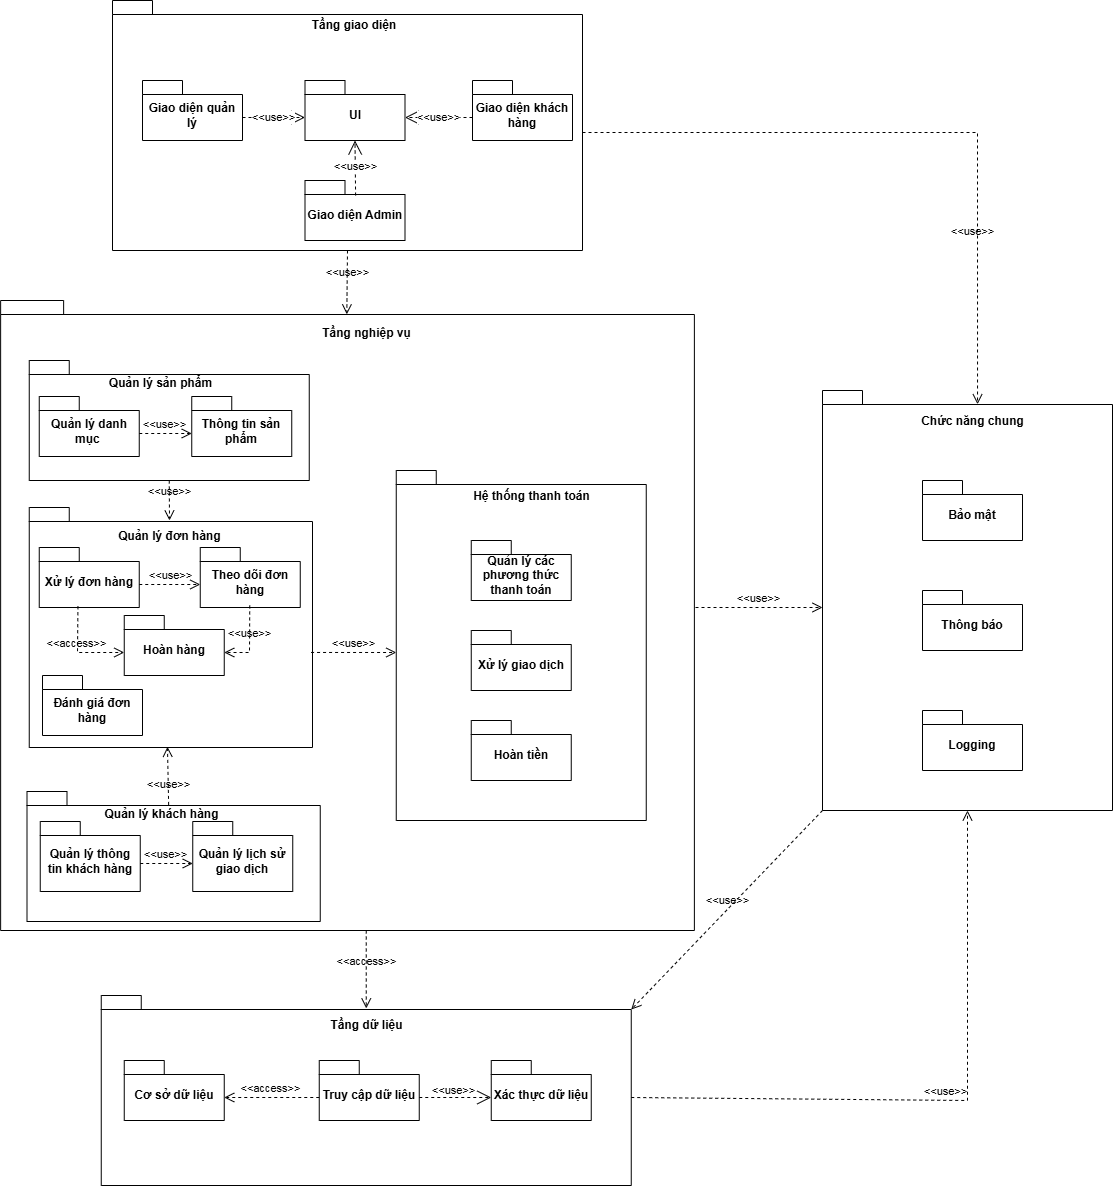

The diagram above was exported from draw.io. Its source (the exported page's mxGraphModel, read from the mxfile embedded in the PNG):
<mxGraphModel dx="2066" dy="1246" grid="1" gridSize="10" guides="1" tooltips="1" connect="1" arrows="1" fold="1" page="1" pageScale="1" pageWidth="827" pageHeight="1169" math="0" shadow="0">
  <root>
    <mxCell id="0" />
    <mxCell id="1" parent="0" />
    <mxCell id="OYC_a7YxYAjI_jIGupNI-1" parent="1" style="shape=folder;fontStyle=1;spacingTop=10;tabWidth=40;tabHeight=14;tabPosition=left;html=1;whiteSpace=wrap;" value="" vertex="1">
      <mxGeometry height="250" width="470" x="140" y="20" as="geometry" />
    </mxCell>
    <mxCell id="OYC_a7YxYAjI_jIGupNI-2" parent="1" style="text;html=1;whiteSpace=wrap;strokeColor=none;fillColor=none;align=center;verticalAlign=middle;rounded=0;fontStyle=1" value="Tầng giao diện" vertex="1">
      <mxGeometry height="30" width="97.5" x="332.5" y="30" as="geometry" />
    </mxCell>
    <mxCell id="OYC_a7YxYAjI_jIGupNI-4" parent="1" style="shape=folder;fontStyle=1;spacingTop=10;tabWidth=40;tabHeight=14;tabPosition=left;html=1;whiteSpace=wrap;" value="Giao diện quản lý" vertex="1">
      <mxGeometry height="60" width="100" x="170" y="100" as="geometry" />
    </mxCell>
    <mxCell id="OYC_a7YxYAjI_jIGupNI-5" parent="1" style="shape=folder;fontStyle=1;spacingTop=10;tabWidth=40;tabHeight=14;tabPosition=left;html=1;whiteSpace=wrap;" value="Giao diện khách hàng" vertex="1">
      <mxGeometry height="60" width="100" x="500" y="100" as="geometry" />
    </mxCell>
    <mxCell id="OYC_a7YxYAjI_jIGupNI-6" parent="1" style="shape=folder;fontStyle=1;spacingTop=10;tabWidth=40;tabHeight=14;tabPosition=left;html=1;whiteSpace=wrap;" value="UI" vertex="1">
      <mxGeometry height="60" width="100" x="332.5" y="100" as="geometry" />
    </mxCell>
    <mxCell id="OYC_a7YxYAjI_jIGupNI-8" parent="1" style="shape=folder;fontStyle=1;spacingTop=10;tabWidth=40;tabHeight=14;tabPosition=left;html=1;whiteSpace=wrap;" value="Giao diện Admin" vertex="1">
      <mxGeometry height="60" width="100" x="332.5" y="200" as="geometry" />
    </mxCell>
    <mxCell id="OYC_a7YxYAjI_jIGupNI-9" parent="1" style="shape=folder;fontStyle=1;spacingTop=10;tabWidth=40;tabHeight=14;tabPosition=left;html=1;whiteSpace=wrap;" value="" vertex="1">
      <mxGeometry height="630" width="693.75" x="28.13" y="320" as="geometry" />
    </mxCell>
    <mxCell id="OYC_a7YxYAjI_jIGupNI-10" parent="1" style="text;align=center;fontStyle=1;verticalAlign=middle;spacingLeft=3;spacingRight=3;strokeColor=none;rotatable=0;points=[[0,0.5],[1,0.5]];portConstraint=eastwest;html=1;" value="Tầng nghiệp vụ" vertex="1">
      <mxGeometry height="26" width="80" x="353.75" y="340" as="geometry" />
    </mxCell>
    <mxCell id="OYC_a7YxYAjI_jIGupNI-11" edge="1" parent="1" source="OYC_a7YxYAjI_jIGupNI-4" style="endArrow=open;endSize=12;dashed=1;html=1;rounded=0;exitX=0;exitY=0;exitDx=100;exitDy=37;exitPerimeter=0;entryX=0;entryY=0;entryDx=0;entryDy=37;entryPerimeter=0;" target="OYC_a7YxYAjI_jIGupNI-6" value="&amp;lt;&amp;lt;use&amp;gt;&amp;gt;">
      <mxGeometry relative="1" width="160" as="geometry">
        <mxPoint x="440" y="300" as="sourcePoint" />
        <mxPoint x="600" y="300" as="targetPoint" />
      </mxGeometry>
    </mxCell>
    <mxCell id="OYC_a7YxYAjI_jIGupNI-12" edge="1" parent="1" source="OYC_a7YxYAjI_jIGupNI-5" style="endArrow=open;endSize=12;dashed=1;html=1;rounded=0;entryX=0;entryY=0;entryDx=100;entryDy=37;entryPerimeter=0;exitX=0;exitY=0;exitDx=0;exitDy=37;exitPerimeter=0;" target="OYC_a7YxYAjI_jIGupNI-6" value="&amp;lt;&amp;lt;use&amp;gt;&amp;gt;">
      <mxGeometry relative="1" width="160" as="geometry">
        <mxPoint x="440" y="300" as="sourcePoint" />
        <mxPoint x="600" y="300" as="targetPoint" />
      </mxGeometry>
    </mxCell>
    <mxCell id="OYC_a7YxYAjI_jIGupNI-13" edge="1" parent="1" source="OYC_a7YxYAjI_jIGupNI-8" style="endArrow=open;endSize=12;dashed=1;html=1;rounded=0;entryX=0.5;entryY=1;entryDx=0;entryDy=0;entryPerimeter=0;exitX=0.506;exitY=0.25;exitDx=0;exitDy=0;exitPerimeter=0;" target="OYC_a7YxYAjI_jIGupNI-6" value="&amp;lt;&amp;lt;use&amp;gt;&amp;gt;">
      <mxGeometry relative="1" width="160" as="geometry">
        <mxPoint x="440" y="300" as="sourcePoint" />
        <mxPoint x="600" y="300" as="targetPoint" />
      </mxGeometry>
    </mxCell>
    <mxCell id="OYC_a7YxYAjI_jIGupNI-14" parent="1" style="shape=folder;fontStyle=1;spacingTop=10;tabWidth=40;tabHeight=14;tabPosition=left;html=1;whiteSpace=wrap;" value="" vertex="1">
      <mxGeometry height="240" width="283.25" x="56.75" y="527" as="geometry" />
    </mxCell>
    <mxCell id="OYC_a7YxYAjI_jIGupNI-15" parent="1" style="text;align=center;fontStyle=1;verticalAlign=middle;spacingLeft=3;spacingRight=3;strokeColor=none;rotatable=0;points=[[0,0.5],[1,0.5]];portConstraint=eastwest;html=1;" value="Quản lý đơn hàng" vertex="1">
      <mxGeometry height="26" width="80" x="156.75" y="543" as="geometry" />
    </mxCell>
    <mxCell id="OYC_a7YxYAjI_jIGupNI-16" parent="1" style="shape=folder;fontStyle=1;spacingTop=10;tabWidth=40;tabHeight=14;tabPosition=left;html=1;whiteSpace=wrap;" value="Xử lý đơn hàng" vertex="1">
      <mxGeometry height="60" width="100" x="66.75" y="567" as="geometry" />
    </mxCell>
    <mxCell id="OxhRByZZ58uxQFe5-Kog-1" parent="1" style="shape=folder;fontStyle=1;spacingTop=10;tabWidth=40;tabHeight=14;tabPosition=left;html=1;whiteSpace=wrap;" value="Theo dõi đơn hàng" vertex="1">
      <mxGeometry height="60" width="100" x="227.75" y="567" as="geometry" />
    </mxCell>
    <mxCell id="OxhRByZZ58uxQFe5-Kog-2" parent="1" style="shape=folder;fontStyle=1;spacingTop=10;tabWidth=40;tabHeight=14;tabPosition=left;html=1;whiteSpace=wrap;" value="Hoàn hàng" vertex="1">
      <mxGeometry height="60" width="100" x="151.75" y="635" as="geometry" />
    </mxCell>
    <mxCell id="OxhRByZZ58uxQFe5-Kog-3" parent="1" style="shape=folder;fontStyle=1;spacingTop=10;tabWidth=40;tabHeight=14;tabPosition=left;html=1;whiteSpace=wrap;" value="" vertex="1">
      <mxGeometry height="120" width="280" x="56.75" y="380" as="geometry" />
    </mxCell>
    <mxCell id="OxhRByZZ58uxQFe5-Kog-4" parent="1" style="text;align=center;fontStyle=1;verticalAlign=middle;spacingLeft=3;spacingRight=3;strokeColor=none;rotatable=0;points=[[0,0.5],[1,0.5]];portConstraint=eastwest;html=1;" value="Quản lý sản phẩm" vertex="1">
      <mxGeometry height="26" width="80" x="147.75" y="390" as="geometry" />
    </mxCell>
    <mxCell id="OxhRByZZ58uxQFe5-Kog-5" parent="1" style="shape=folder;fontStyle=1;spacingTop=10;tabWidth=40;tabHeight=14;tabPosition=left;html=1;whiteSpace=wrap;" value="Quản lý danh mục&amp;nbsp;" vertex="1">
      <mxGeometry height="60" width="100" x="66.75" y="416" as="geometry" />
    </mxCell>
    <mxCell id="OxhRByZZ58uxQFe5-Kog-6" parent="1" style="shape=folder;fontStyle=1;spacingTop=10;tabWidth=40;tabHeight=14;tabPosition=left;html=1;whiteSpace=wrap;" value="Thông tin sản phẩm" vertex="1">
      <mxGeometry height="60" width="100" x="219.25" y="416" as="geometry" />
    </mxCell>
    <mxCell id="OxhRByZZ58uxQFe5-Kog-8" parent="1" style="shape=folder;fontStyle=1;spacingTop=10;tabWidth=40;tabHeight=14;tabPosition=left;html=1;whiteSpace=wrap;" value="" vertex="1">
      <mxGeometry height="130" width="293.25" x="54.5" y="811" as="geometry" />
    </mxCell>
    <mxCell id="OxhRByZZ58uxQFe5-Kog-9" parent="1" style="text;align=center;fontStyle=1;verticalAlign=middle;spacingLeft=3;spacingRight=3;strokeColor=none;rotatable=0;points=[[0,0.5],[1,0.5]];portConstraint=eastwest;html=1;" value="Quản lý khách hàng" vertex="1">
      <mxGeometry height="26" width="80" x="148.75" y="821" as="geometry" />
    </mxCell>
    <mxCell id="OxhRByZZ58uxQFe5-Kog-10" parent="1" style="shape=folder;fontStyle=1;spacingTop=10;tabWidth=40;tabHeight=14;tabPosition=left;html=1;whiteSpace=wrap;" value="Quản lý thông tin khách hàng" vertex="1">
      <mxGeometry height="70" width="100" x="67.75" y="841" as="geometry" />
    </mxCell>
    <mxCell id="OxhRByZZ58uxQFe5-Kog-11" parent="1" style="shape=folder;fontStyle=1;spacingTop=10;tabWidth=40;tabHeight=14;tabPosition=left;html=1;whiteSpace=wrap;" value="Quản lý lịch sử giao dịch" vertex="1">
      <mxGeometry height="70" width="100" x="220.25" y="841" as="geometry" />
    </mxCell>
    <mxCell id="OxhRByZZ58uxQFe5-Kog-12" parent="1" style="shape=folder;fontStyle=1;spacingTop=10;tabWidth=40;tabHeight=14;tabPosition=left;html=1;whiteSpace=wrap;" value="" vertex="1">
      <mxGeometry height="350" width="250" x="423.75" y="490" as="geometry" />
    </mxCell>
    <mxCell id="OxhRByZZ58uxQFe5-Kog-13" parent="1" style="text;align=center;fontStyle=1;verticalAlign=middle;spacingLeft=3;spacingRight=3;strokeColor=none;rotatable=0;points=[[0,0.5],[1,0.5]];portConstraint=eastwest;html=1;" value="Hệ thống thanh toán" vertex="1">
      <mxGeometry height="26" width="80" x="518.75" y="503" as="geometry" />
    </mxCell>
    <mxCell id="OxhRByZZ58uxQFe5-Kog-14" parent="1" style="shape=folder;fontStyle=1;spacingTop=10;tabWidth=40;tabHeight=14;tabPosition=left;html=1;whiteSpace=wrap;" value="Quản lý các phương thức thanh toán" vertex="1">
      <mxGeometry height="60" width="100" x="498.75" y="560" as="geometry" />
    </mxCell>
    <mxCell id="OxhRByZZ58uxQFe5-Kog-15" parent="1" style="shape=folder;fontStyle=1;spacingTop=10;tabWidth=40;tabHeight=14;tabPosition=left;html=1;whiteSpace=wrap;" value="Xử lý giao dịch" vertex="1">
      <mxGeometry height="60" width="100" x="498.75" y="650" as="geometry" />
    </mxCell>
    <mxCell id="OxhRByZZ58uxQFe5-Kog-16" parent="1" style="shape=folder;fontStyle=1;spacingTop=10;tabWidth=40;tabHeight=14;tabPosition=left;html=1;whiteSpace=wrap;" value="Hoàn tiền" vertex="1">
      <mxGeometry height="60" width="100" x="498.75" y="740" as="geometry" />
    </mxCell>
    <mxCell id="OxhRByZZ58uxQFe5-Kog-17" parent="1" style="shape=folder;fontStyle=1;spacingTop=10;tabWidth=40;tabHeight=14;tabPosition=left;html=1;whiteSpace=wrap;" value="" vertex="1">
      <mxGeometry height="190" width="530" x="128.75" y="1015" as="geometry" />
    </mxCell>
    <mxCell id="OxhRByZZ58uxQFe5-Kog-18" parent="1" style="text;align=center;fontStyle=1;verticalAlign=middle;spacingLeft=3;spacingRight=3;strokeColor=none;rotatable=0;points=[[0,0.5],[1,0.5]];portConstraint=eastwest;html=1;" value="Tầng dữ liệu" vertex="1">
      <mxGeometry height="26" width="80" x="353.75" y="1032" as="geometry" />
    </mxCell>
    <mxCell id="OxhRByZZ58uxQFe5-Kog-19" parent="1" style="shape=folder;fontStyle=1;spacingTop=10;tabWidth=40;tabHeight=14;tabPosition=left;html=1;whiteSpace=wrap;" value="Cơ sở dữ liệu" vertex="1">
      <mxGeometry height="60" width="100" x="151.75" y="1080" as="geometry" />
    </mxCell>
    <mxCell id="OxhRByZZ58uxQFe5-Kog-20" parent="1" style="shape=folder;fontStyle=1;spacingTop=10;tabWidth=40;tabHeight=14;tabPosition=left;html=1;whiteSpace=wrap;" value="Truy cập dữ liệu" vertex="1">
      <mxGeometry height="60" width="100" x="346.75" y="1080" as="geometry" />
    </mxCell>
    <mxCell id="OxhRByZZ58uxQFe5-Kog-21" parent="1" style="shape=folder;fontStyle=1;spacingTop=10;tabWidth=40;tabHeight=14;tabPosition=left;html=1;whiteSpace=wrap;" value="Xác thực dữ liệu" vertex="1">
      <mxGeometry height="60" width="100" x="518.75" y="1080" as="geometry" />
    </mxCell>
    <mxCell id="OxhRByZZ58uxQFe5-Kog-22" edge="1" parent="1" source="OxhRByZZ58uxQFe5-Kog-20" style="endArrow=open;endSize=12;dashed=1;html=1;rounded=0;entryX=0;entryY=0;entryDx=0;entryDy=37;entryPerimeter=0;exitX=0;exitY=0;exitDx=100;exitDy=37;exitPerimeter=0;" target="OxhRByZZ58uxQFe5-Kog-21" value="&amp;lt;&amp;lt;use&amp;gt;&amp;gt;">
      <mxGeometry relative="1" width="160" x="-0.0764" y="7" as="geometry">
        <mxPoint as="offset" />
        <mxPoint x="440" y="980" as="sourcePoint" />
        <mxPoint x="600" y="960" as="targetPoint" />
      </mxGeometry>
    </mxCell>
    <mxCell id="OxhRByZZ58uxQFe5-Kog-23" edge="1" parent="1" source="OxhRByZZ58uxQFe5-Kog-20" style="endArrow=open;startArrow=none;endFill=0;startFill=0;endSize=8;html=1;verticalAlign=bottom;dashed=1;labelBackgroundColor=none;rounded=0;entryX=0;entryY=0;entryDx=100;entryDy=37;entryPerimeter=0;exitX=0;exitY=0;exitDx=0;exitDy=37;exitPerimeter=0;" target="OxhRByZZ58uxQFe5-Kog-19" value="&amp;lt;&amp;lt;access&amp;gt;&amp;gt;">
      <mxGeometry relative="1" width="160" as="geometry">
        <mxPoint x="400" y="1050" as="sourcePoint" />
        <mxPoint x="560" y="1050" as="targetPoint" />
      </mxGeometry>
    </mxCell>
    <mxCell id="OxhRByZZ58uxQFe5-Kog-24" edge="1" parent="1" source="OYC_a7YxYAjI_jIGupNI-9" style="endArrow=open;startArrow=none;endFill=0;startFill=0;endSize=8;html=1;verticalAlign=bottom;dashed=1;labelBackgroundColor=none;rounded=0;entryX=0.5;entryY=0.068;entryDx=0;entryDy=0;entryPerimeter=0;exitX=0.527;exitY=1;exitDx=0;exitDy=0;exitPerimeter=0;" target="OxhRByZZ58uxQFe5-Kog-17" value="&amp;lt;&amp;lt;access&amp;gt;&amp;gt;">
      <mxGeometry relative="1" width="160" as="geometry">
        <mxPoint x="445" y="950" as="sourcePoint" />
        <mxPoint x="350" y="950" as="targetPoint" />
      </mxGeometry>
    </mxCell>
    <mxCell id="OxhRByZZ58uxQFe5-Kog-25" edge="1" parent="1" source="OYC_a7YxYAjI_jIGupNI-1" style="endArrow=open;startArrow=none;endFill=0;startFill=0;endSize=8;html=1;verticalAlign=bottom;dashed=1;labelBackgroundColor=none;rounded=0;exitX=0.5;exitY=1;exitDx=0;exitDy=0;exitPerimeter=0;entryX=0.499;entryY=0.022;entryDx=0;entryDy=0;entryPerimeter=0;" target="OYC_a7YxYAjI_jIGupNI-9" value="&amp;lt;&amp;lt;use&amp;gt;&amp;gt;">
      <mxGeometry relative="1" width="160" as="geometry">
        <mxPoint x="340" y="280" as="sourcePoint" />
        <mxPoint x="340" y="383" as="targetPoint" />
      </mxGeometry>
    </mxCell>
    <mxCell id="OxhRByZZ58uxQFe5-Kog-26" parent="1" style="shape=folder;fontStyle=1;spacingTop=10;tabWidth=40;tabHeight=14;tabPosition=left;html=1;whiteSpace=wrap;" value="" vertex="1">
      <mxGeometry height="420" width="290" x="850" y="410" as="geometry" />
    </mxCell>
    <mxCell id="OxhRByZZ58uxQFe5-Kog-27" parent="1" style="text;align=center;fontStyle=1;verticalAlign=middle;spacingLeft=3;spacingRight=3;strokeColor=none;rotatable=0;points=[[0,0.5],[1,0.5]];portConstraint=eastwest;html=1;" value="Chức năng chung" vertex="1">
      <mxGeometry height="26" width="80" x="960" y="428" as="geometry" />
    </mxCell>
    <mxCell id="OxhRByZZ58uxQFe5-Kog-28" parent="1" style="shape=folder;fontStyle=1;spacingTop=10;tabWidth=40;tabHeight=14;tabPosition=left;html=1;whiteSpace=wrap;" value="Bảo mật" vertex="1">
      <mxGeometry height="60" width="100" x="950" y="500" as="geometry" />
    </mxCell>
    <mxCell id="OxhRByZZ58uxQFe5-Kog-29" parent="1" style="shape=folder;fontStyle=1;spacingTop=10;tabWidth=40;tabHeight=14;tabPosition=left;html=1;whiteSpace=wrap;" value="Thông báo" vertex="1">
      <mxGeometry height="60" width="100" x="950" y="610" as="geometry" />
    </mxCell>
    <mxCell id="OxhRByZZ58uxQFe5-Kog-30" parent="1" style="shape=folder;fontStyle=1;spacingTop=10;tabWidth=40;tabHeight=14;tabPosition=left;html=1;whiteSpace=wrap;" value="Logging" vertex="1">
      <mxGeometry height="60" width="100" x="950" y="730" as="geometry" />
    </mxCell>
    <mxCell id="OxhRByZZ58uxQFe5-Kog-31" edge="1" parent="1" source="OYC_a7YxYAjI_jIGupNI-1" style="endArrow=open;startArrow=none;endFill=0;startFill=0;endSize=8;html=1;verticalAlign=bottom;dashed=1;labelBackgroundColor=none;rounded=0;exitX=0;exitY=0;exitDx=470;exitDy=132;exitPerimeter=0;entryX=0.563;entryY=-0.163;entryDx=0;entryDy=0;entryPerimeter=0;" target="OxhRByZZ58uxQFe5-Kog-27" value="&amp;lt;&amp;lt;use&amp;gt;&amp;gt;">
      <mxGeometry relative="1" width="160" x="0.5088" y="-5" as="geometry">
        <mxPoint as="offset" />
        <Array as="points">
          <mxPoint x="1005" y="152" />
        </Array>
        <mxPoint x="781" y="110" as="sourcePoint" />
        <mxPoint x="780" y="173" as="targetPoint" />
      </mxGeometry>
    </mxCell>
    <mxCell id="OxhRByZZ58uxQFe5-Kog-32" edge="1" parent="1" source="OxhRByZZ58uxQFe5-Kog-17" style="endArrow=open;startArrow=none;endFill=0;startFill=0;endSize=8;html=1;verticalAlign=bottom;dashed=1;labelBackgroundColor=none;rounded=0;exitX=0;exitY=0;exitDx=530;exitDy=102;exitPerimeter=0;entryX=0.5;entryY=1;entryDx=0;entryDy=0;entryPerimeter=0;" target="OxhRByZZ58uxQFe5-Kog-26" value="&amp;lt;&amp;lt;use&amp;gt;&amp;gt;">
      <mxGeometry relative="1" width="160" as="geometry">
        <Array as="points">
          <mxPoint x="995" y="1120" />
        </Array>
        <mxPoint x="791" y="1060" as="sourcePoint" />
        <mxPoint x="790" y="1123" as="targetPoint" />
      </mxGeometry>
    </mxCell>
    <mxCell id="OxhRByZZ58uxQFe5-Kog-33" edge="1" parent="1" source="OxhRByZZ58uxQFe5-Kog-26" style="endArrow=open;startArrow=none;endFill=0;startFill=0;endSize=8;html=1;verticalAlign=bottom;dashed=1;labelBackgroundColor=none;rounded=0;exitX=0;exitY=0;exitDx=0;exitDy=420;exitPerimeter=0;entryX=0;entryY=0;entryDx=530;entryDy=14;entryPerimeter=0;" target="OxhRByZZ58uxQFe5-Kog-17" value="&amp;lt;&amp;lt;use&amp;gt;&amp;gt;">
      <mxGeometry relative="1" width="160" as="geometry">
        <mxPoint x="741" y="950" as="sourcePoint" />
        <mxPoint x="740" y="1013" as="targetPoint" />
      </mxGeometry>
    </mxCell>
    <mxCell id="OxhRByZZ58uxQFe5-Kog-34" edge="1" parent="1" style="endArrow=open;startArrow=none;endFill=0;startFill=0;endSize=8;html=1;verticalAlign=bottom;dashed=1;labelBackgroundColor=none;rounded=0;entryX=0;entryY=0;entryDx=0;entryDy=217;entryPerimeter=0;" target="OxhRByZZ58uxQFe5-Kog-26" value="&amp;lt;&amp;lt;use&amp;gt;&amp;gt;">
      <mxGeometry relative="1" width="160" as="geometry">
        <mxPoint x="723" y="627" as="sourcePoint" />
        <mxPoint x="770" y="693" as="targetPoint" />
      </mxGeometry>
    </mxCell>
    <mxCell id="OxhRByZZ58uxQFe5-Kog-36" edge="1" parent="1" source="OxhRByZZ58uxQFe5-Kog-5" style="endArrow=open;startArrow=none;endFill=0;startFill=0;endSize=8;html=1;verticalAlign=bottom;dashed=1;labelBackgroundColor=none;rounded=0;exitX=0;exitY=0;exitDx=100;exitDy=37;exitPerimeter=0;entryX=0;entryY=0;entryDx=0;entryDy=37;entryPerimeter=0;" target="OxhRByZZ58uxQFe5-Kog-6" value="&amp;lt;&amp;lt;use&amp;gt;&amp;gt;">
      <mxGeometry relative="1" width="160" as="geometry">
        <mxPoint x="171" y="470" as="sourcePoint" />
        <mxPoint x="170" y="533" as="targetPoint" />
      </mxGeometry>
    </mxCell>
    <mxCell id="OxhRByZZ58uxQFe5-Kog-37" edge="1" parent="1" source="OYC_a7YxYAjI_jIGupNI-16" style="endArrow=open;startArrow=none;endFill=0;startFill=0;endSize=8;html=1;verticalAlign=bottom;dashed=1;labelBackgroundColor=none;rounded=0;exitX=0;exitY=0;exitDx=100;exitDy=37;exitPerimeter=0;entryX=0;entryY=0;entryDx=0;entryDy=37;entryPerimeter=0;" target="OxhRByZZ58uxQFe5-Kog-1" value="&amp;lt;&amp;lt;use&amp;gt;&amp;gt;">
      <mxGeometry relative="1" width="160" as="geometry">
        <mxPoint x="161" y="610" as="sourcePoint" />
        <mxPoint x="160" y="673" as="targetPoint" />
      </mxGeometry>
    </mxCell>
    <mxCell id="OxhRByZZ58uxQFe5-Kog-38" edge="1" parent="1" source="OxhRByZZ58uxQFe5-Kog-1" style="endArrow=open;startArrow=none;endFill=0;startFill=0;endSize=8;html=1;verticalAlign=bottom;dashed=1;labelBackgroundColor=none;rounded=0;exitX=0.495;exitY=0.966;exitDx=0;exitDy=0;exitPerimeter=0;entryX=0;entryY=0;entryDx=100;entryDy=37;entryPerimeter=0;" target="OxhRByZZ58uxQFe5-Kog-2" value="&amp;lt;&amp;lt;use&amp;gt;&amp;gt;">
      <mxGeometry relative="1" width="160" as="geometry">
        <Array as="points">
          <mxPoint x="277" y="672" />
        </Array>
        <mxPoint x="251" y="650" as="sourcePoint" />
        <mxPoint x="260" y="710" as="targetPoint" />
      </mxGeometry>
    </mxCell>
    <mxCell id="OxhRByZZ58uxQFe5-Kog-40" edge="1" parent="1" source="OYC_a7YxYAjI_jIGupNI-16" style="endArrow=open;startArrow=none;endFill=0;startFill=0;endSize=8;html=1;verticalAlign=bottom;dashed=1;labelBackgroundColor=none;rounded=0;exitX=0.387;exitY=0.979;exitDx=0;exitDy=0;exitPerimeter=0;entryX=0;entryY=0;entryDx=0;entryDy=37;entryPerimeter=0;" target="OxhRByZZ58uxQFe5-Kog-2" value="&amp;lt;&amp;lt;access&amp;gt;&amp;gt;">
      <mxGeometry relative="1" width="160" as="geometry">
        <Array as="points">
          <mxPoint x="105" y="672" />
        </Array>
        <mxPoint x="101" y="670" as="sourcePoint" />
        <mxPoint x="100" y="733" as="targetPoint" />
      </mxGeometry>
    </mxCell>
    <mxCell id="OxhRByZZ58uxQFe5-Kog-41" edge="1" parent="1" source="OxhRByZZ58uxQFe5-Kog-10" style="endArrow=open;startArrow=none;endFill=0;startFill=0;endSize=8;html=1;verticalAlign=bottom;dashed=1;labelBackgroundColor=none;rounded=0;exitX=0;exitY=0;exitDx=100;exitDy=42;exitPerimeter=0;entryX=0;entryY=0;entryDx=0;entryDy=42;entryPerimeter=0;" target="OxhRByZZ58uxQFe5-Kog-11" value="&amp;lt;&amp;lt;use&amp;gt;&amp;gt;">
      <mxGeometry relative="1" width="160" as="geometry">
        <mxPoint x="201" y="830" as="sourcePoint" />
        <mxPoint x="200" y="893" as="targetPoint" />
      </mxGeometry>
    </mxCell>
    <mxCell id="OxhRByZZ58uxQFe5-Kog-43" edge="1" parent="1" source="OxhRByZZ58uxQFe5-Kog-3" style="endArrow=open;startArrow=none;endFill=0;startFill=0;endSize=8;html=1;verticalAlign=bottom;dashed=1;labelBackgroundColor=none;rounded=0;exitX=0.5;exitY=1;exitDx=0;exitDy=0;exitPerimeter=0;" value="&amp;lt;&amp;lt;use&amp;gt;&amp;gt;">
      <mxGeometry relative="1" width="160" as="geometry">
        <mxPoint x="191" y="550" as="sourcePoint" />
        <mxPoint x="197" y="540" as="targetPoint" />
      </mxGeometry>
    </mxCell>
    <mxCell id="OxhRByZZ58uxQFe5-Kog-44" edge="1" parent="1" source="OxhRByZZ58uxQFe5-Kog-8" style="endArrow=open;startArrow=none;endFill=0;startFill=0;endSize=8;html=1;verticalAlign=bottom;dashed=1;labelBackgroundColor=none;rounded=0;entryX=0.488;entryY=0.997;entryDx=0;entryDy=0;entryPerimeter=0;exitX=0.483;exitY=0.103;exitDx=0;exitDy=0;exitPerimeter=0;" target="OYC_a7YxYAjI_jIGupNI-14" value="&amp;lt;&amp;lt;use&amp;gt;&amp;gt;">
      <mxGeometry relative="1" width="160" x="-0.6492" as="geometry">
        <mxPoint as="offset" />
        <mxPoint x="198" y="770" as="sourcePoint" />
        <mxPoint x="200" y="813" as="targetPoint" />
      </mxGeometry>
    </mxCell>
    <mxCell id="OxhRByZZ58uxQFe5-Kog-45" edge="1" parent="1" source="OYC_a7YxYAjI_jIGupNI-14" style="endArrow=open;startArrow=none;endFill=0;startFill=0;endSize=8;html=1;verticalAlign=bottom;dashed=1;labelBackgroundColor=none;rounded=0;exitX=0.995;exitY=0.604;exitDx=0;exitDy=0;exitPerimeter=0;entryX=0;entryY=0;entryDx=0;entryDy=182;entryPerimeter=0;" target="OxhRByZZ58uxQFe5-Kog-12" value="&amp;lt;&amp;lt;use&amp;gt;&amp;gt;">
      <mxGeometry relative="1" width="160" as="geometry">
        <mxPoint x="391" y="670" as="sourcePoint" />
        <mxPoint x="390" y="733" as="targetPoint" />
      </mxGeometry>
    </mxCell>
    <mxCell id="a6uOKmjjgKq_xMFgwZCG-3" parent="1" style="shape=folder;fontStyle=1;spacingTop=10;tabWidth=40;tabHeight=14;tabPosition=left;html=1;whiteSpace=wrap;" value="Đánh giá đơn hàng" vertex="1">
      <mxGeometry height="60" width="100" x="70" y="695" as="geometry" />
    </mxCell>
  </root>
</mxGraphModel>